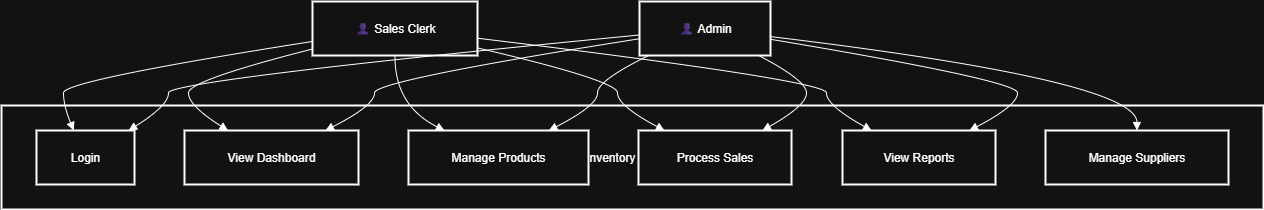

The diagram above was exported from draw.io. Its source (the exported page's mxGraphModel, read from the mxfile embedded in the PNG):
<mxGraphModel dx="1426" dy="841" grid="1" gridSize="10" guides="1" tooltips="1" connect="1" arrows="1" fold="1" page="1" pageScale="1" pageWidth="850" pageHeight="1100" math="0" shadow="0">
  <root>
    <mxCell id="0" />
    <mxCell id="1" parent="0" />
    <mxCell id="OmGkS3If8j6AX28bKtDK-1" value="Inventory System" style="whiteSpace=wrap;strokeWidth=2;" vertex="1" parent="1">
      <mxGeometry x="20" y="124" width="1262" height="104" as="geometry" />
    </mxCell>
    <mxCell id="OmGkS3If8j6AX28bKtDK-2" value="👤 Admin" style="whiteSpace=wrap;strokeWidth=2;" vertex="1" parent="1">
      <mxGeometry x="658" y="20" width="131" height="54" as="geometry" />
    </mxCell>
    <mxCell id="OmGkS3If8j6AX28bKtDK-3" value="👤 Sales Clerk" style="whiteSpace=wrap;strokeWidth=2;" vertex="1" parent="1">
      <mxGeometry x="331" y="20" width="165" height="54" as="geometry" />
    </mxCell>
    <mxCell id="OmGkS3If8j6AX28bKtDK-4" value="Login" style="whiteSpace=wrap;strokeWidth=2;" vertex="1" parent="1">
      <mxGeometry x="55" y="149" width="98" height="54" as="geometry" />
    </mxCell>
    <mxCell id="OmGkS3If8j6AX28bKtDK-5" value="View Dashboard" style="whiteSpace=wrap;strokeWidth=2;" vertex="1" parent="1">
      <mxGeometry x="203" y="149" width="174" height="54" as="geometry" />
    </mxCell>
    <mxCell id="OmGkS3If8j6AX28bKtDK-6" value="Manage Products" style="whiteSpace=wrap;strokeWidth=2;" vertex="1" parent="1">
      <mxGeometry x="427" y="149" width="180" height="54" as="geometry" />
    </mxCell>
    <mxCell id="OmGkS3If8j6AX28bKtDK-7" value="Process Sales" style="whiteSpace=wrap;strokeWidth=2;" vertex="1" parent="1">
      <mxGeometry x="657" y="149" width="153" height="54" as="geometry" />
    </mxCell>
    <mxCell id="OmGkS3If8j6AX28bKtDK-8" value="View Reports" style="whiteSpace=wrap;strokeWidth=2;" vertex="1" parent="1">
      <mxGeometry x="861" y="149" width="153" height="54" as="geometry" />
    </mxCell>
    <mxCell id="OmGkS3If8j6AX28bKtDK-9" value="Manage Suppliers" style="whiteSpace=wrap;strokeWidth=2;" vertex="1" parent="1">
      <mxGeometry x="1064" y="149" width="183" height="54" as="geometry" />
    </mxCell>
    <mxCell id="OmGkS3If8j6AX28bKtDK-10" value="" style="curved=1;startArrow=none;endArrow=block;exitX=0;exitY=0.62;entryX=0.94;entryY=0;rounded=0;" edge="1" parent="1" source="OmGkS3If8j6AX28bKtDK-2" target="OmGkS3If8j6AX28bKtDK-4">
      <mxGeometry relative="1" as="geometry">
        <Array as="points">
          <mxPoint x="187" y="99" />
          <mxPoint x="187" y="124" />
        </Array>
      </mxGeometry>
    </mxCell>
    <mxCell id="OmGkS3If8j6AX28bKtDK-11" value="" style="curved=1;startArrow=none;endArrow=block;exitX=0;exitY=0.69;entryX=0.81;entryY=0;rounded=0;" edge="1" parent="1" source="OmGkS3If8j6AX28bKtDK-2" target="OmGkS3If8j6AX28bKtDK-5">
      <mxGeometry relative="1" as="geometry">
        <Array as="points">
          <mxPoint x="393" y="99" />
          <mxPoint x="393" y="124" />
        </Array>
      </mxGeometry>
    </mxCell>
    <mxCell id="OmGkS3If8j6AX28bKtDK-12" value="" style="curved=1;startArrow=none;endArrow=block;exitX=0.07;exitY=1;entryX=0.78;entryY=0;rounded=0;" edge="1" parent="1" source="OmGkS3If8j6AX28bKtDK-2" target="OmGkS3If8j6AX28bKtDK-6">
      <mxGeometry relative="1" as="geometry">
        <Array as="points">
          <mxPoint x="616" y="99" />
          <mxPoint x="616" y="124" />
        </Array>
      </mxGeometry>
    </mxCell>
    <mxCell id="OmGkS3If8j6AX28bKtDK-13" value="" style="curved=1;startArrow=none;endArrow=block;exitX=0.91;exitY=1;entryX=0.81;entryY=0;rounded=0;" edge="1" parent="1" source="OmGkS3If8j6AX28bKtDK-2" target="OmGkS3If8j6AX28bKtDK-7">
      <mxGeometry relative="1" as="geometry">
        <Array as="points">
          <mxPoint x="825" y="99" />
          <mxPoint x="825" y="124" />
        </Array>
      </mxGeometry>
    </mxCell>
    <mxCell id="OmGkS3If8j6AX28bKtDK-14" value="" style="curved=1;startArrow=none;endArrow=block;exitX=1;exitY=0.7;entryX=0.83;entryY=0;rounded=0;" edge="1" parent="1" source="OmGkS3If8j6AX28bKtDK-2" target="OmGkS3If8j6AX28bKtDK-8">
      <mxGeometry relative="1" as="geometry">
        <Array as="points">
          <mxPoint x="1036" y="99" />
          <mxPoint x="1036" y="124" />
        </Array>
      </mxGeometry>
    </mxCell>
    <mxCell id="OmGkS3If8j6AX28bKtDK-15" value="" style="curved=1;startArrow=none;endArrow=block;exitX=1;exitY=0.65;entryX=0.5;entryY=0;rounded=0;" edge="1" parent="1" source="OmGkS3If8j6AX28bKtDK-2" target="OmGkS3If8j6AX28bKtDK-9">
      <mxGeometry relative="1" as="geometry">
        <Array as="points">
          <mxPoint x="1155" y="99" />
        </Array>
      </mxGeometry>
    </mxCell>
    <mxCell id="OmGkS3If8j6AX28bKtDK-16" value="" style="curved=1;startArrow=none;endArrow=block;exitX=0;exitY=0.74;entryX=0.38;entryY=0;rounded=0;" edge="1" parent="1" source="OmGkS3If8j6AX28bKtDK-3" target="OmGkS3If8j6AX28bKtDK-4">
      <mxGeometry relative="1" as="geometry">
        <Array as="points">
          <mxPoint x="82" y="99" />
          <mxPoint x="82" y="124" />
        </Array>
      </mxGeometry>
    </mxCell>
    <mxCell id="OmGkS3If8j6AX28bKtDK-17" value="" style="curved=1;startArrow=none;endArrow=block;exitX=0;exitY=0.88;entryX=0.25;entryY=0;rounded=0;" edge="1" parent="1" source="OmGkS3If8j6AX28bKtDK-3" target="OmGkS3If8j6AX28bKtDK-5">
      <mxGeometry relative="1" as="geometry">
        <Array as="points">
          <mxPoint x="207" y="99" />
          <mxPoint x="207" y="124" />
        </Array>
      </mxGeometry>
    </mxCell>
    <mxCell id="OmGkS3If8j6AX28bKtDK-18" value="" style="curved=1;startArrow=none;endArrow=block;exitX=0.5;exitY=1;entryX=0.2;entryY=0;rounded=0;" edge="1" parent="1" source="OmGkS3If8j6AX28bKtDK-3" target="OmGkS3If8j6AX28bKtDK-6">
      <mxGeometry relative="1" as="geometry">
        <Array as="points">
          <mxPoint x="413" y="124" />
        </Array>
      </mxGeometry>
    </mxCell>
    <mxCell id="OmGkS3If8j6AX28bKtDK-19" value="" style="curved=1;startArrow=none;endArrow=block;exitX=1;exitY=0.86;entryX=0.17;entryY=0;rounded=0;" edge="1" parent="1" source="OmGkS3If8j6AX28bKtDK-3" target="OmGkS3If8j6AX28bKtDK-7">
      <mxGeometry relative="1" as="geometry">
        <Array as="points">
          <mxPoint x="636" y="99" />
          <mxPoint x="636" y="124" />
        </Array>
      </mxGeometry>
    </mxCell>
    <mxCell id="OmGkS3If8j6AX28bKtDK-20" value="" style="curved=1;startArrow=none;endArrow=block;exitX=1;exitY=0.68;entryX=0.19;entryY=0;rounded=0;" edge="1" parent="1" source="OmGkS3If8j6AX28bKtDK-3" target="OmGkS3If8j6AX28bKtDK-8">
      <mxGeometry relative="1" as="geometry">
        <Array as="points">
          <mxPoint x="845" y="99" />
          <mxPoint x="845" y="124" />
        </Array>
      </mxGeometry>
    </mxCell>
  </root>
</mxGraphModel>